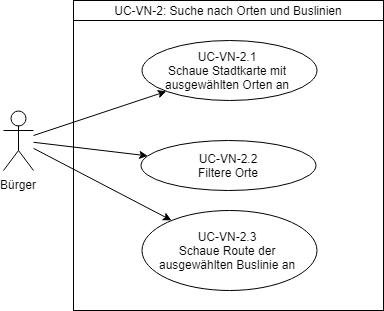

The diagram above was exported from draw.io. Its source (the exported page's mxGraphModel, read from the mxfile embedded in the PNG):
<mxGraphModel dx="1394" dy="715" grid="1" gridSize="10" guides="1" tooltips="1" connect="1" arrows="1" fold="1" page="1" pageScale="1" pageWidth="827" pageHeight="1169" math="0" shadow="0">
  <root>
    <mxCell id="0" />
    <mxCell id="1" parent="0" />
    <mxCell id="2" value="" style="group" vertex="1" connectable="0" parent="1">
      <mxGeometry x="38" y="735" width="380" height="310" as="geometry" />
    </mxCell>
    <mxCell id="3" value="" style="rounded=0;whiteSpace=wrap;html=1;" vertex="1" parent="2">
      <mxGeometry x="70" width="310" height="310" as="geometry" />
    </mxCell>
    <mxCell id="4" value="UC-VN-2: Suche nach Orten und Buslinien" style="rounded=0;whiteSpace=wrap;html=1;" vertex="1" parent="2">
      <mxGeometry x="70" width="310" height="20" as="geometry" />
    </mxCell>
    <mxCell id="5" value="Bürger" style="shape=umlActor;verticalLabelPosition=bottom;labelBackgroundColor=#ffffff;verticalAlign=top;html=1;" vertex="1" parent="2">
      <mxGeometry y="110" width="30" height="60" as="geometry" />
    </mxCell>
    <mxCell id="6" value="&lt;span lang=&quot;en&quot;&gt;UC-VN-2.1&lt;br&gt;Schaue Stadtkarte mit ausgewählten Orten an&lt;br&gt;&lt;/span&gt;" style="ellipse;whiteSpace=wrap;html=1;spacingLeft=7;spacingBottom=10;spacingRight=10;spacingTop=10;" vertex="1" parent="2">
      <mxGeometry x="138" y="40" width="175" height="60" as="geometry" />
    </mxCell>
    <mxCell id="7" style="edgeStyle=none;rounded=0;orthogonalLoop=1;jettySize=auto;html=1;" edge="1" parent="2" source="5" target="6">
      <mxGeometry relative="1" as="geometry" />
    </mxCell>
    <mxCell id="8" value="&lt;span lang=&quot;en&quot;&gt;UC-VN-2.2&lt;br&gt;Filtere Orte&lt;br&gt;&lt;/span&gt;" style="ellipse;whiteSpace=wrap;html=1;spacingLeft=7;spacingBottom=10;spacingRight=10;spacingTop=10;" vertex="1" parent="2">
      <mxGeometry x="137.5" y="140" width="175" height="50" as="geometry" />
    </mxCell>
    <mxCell id="9" style="edgeStyle=none;rounded=0;orthogonalLoop=1;jettySize=auto;html=1;" edge="1" parent="2" source="5" target="8">
      <mxGeometry relative="1" as="geometry" />
    </mxCell>
    <mxCell id="10" value="&lt;span lang=&quot;en&quot;&gt;UC-VN-2.3&lt;br&gt;Schaue Route der ausgewählten Buslinie an&lt;br&gt;&lt;/span&gt;" style="ellipse;whiteSpace=wrap;html=1;spacingLeft=7;spacingBottom=10;spacingRight=10;spacingTop=10;" vertex="1" parent="2">
      <mxGeometry x="138" y="210" width="175" height="80" as="geometry" />
    </mxCell>
    <mxCell id="11" style="edgeStyle=none;rounded=0;orthogonalLoop=1;jettySize=auto;html=1;" edge="1" parent="2" source="5" target="10">
      <mxGeometry relative="1" as="geometry" />
    </mxCell>
  </root>
</mxGraphModel>